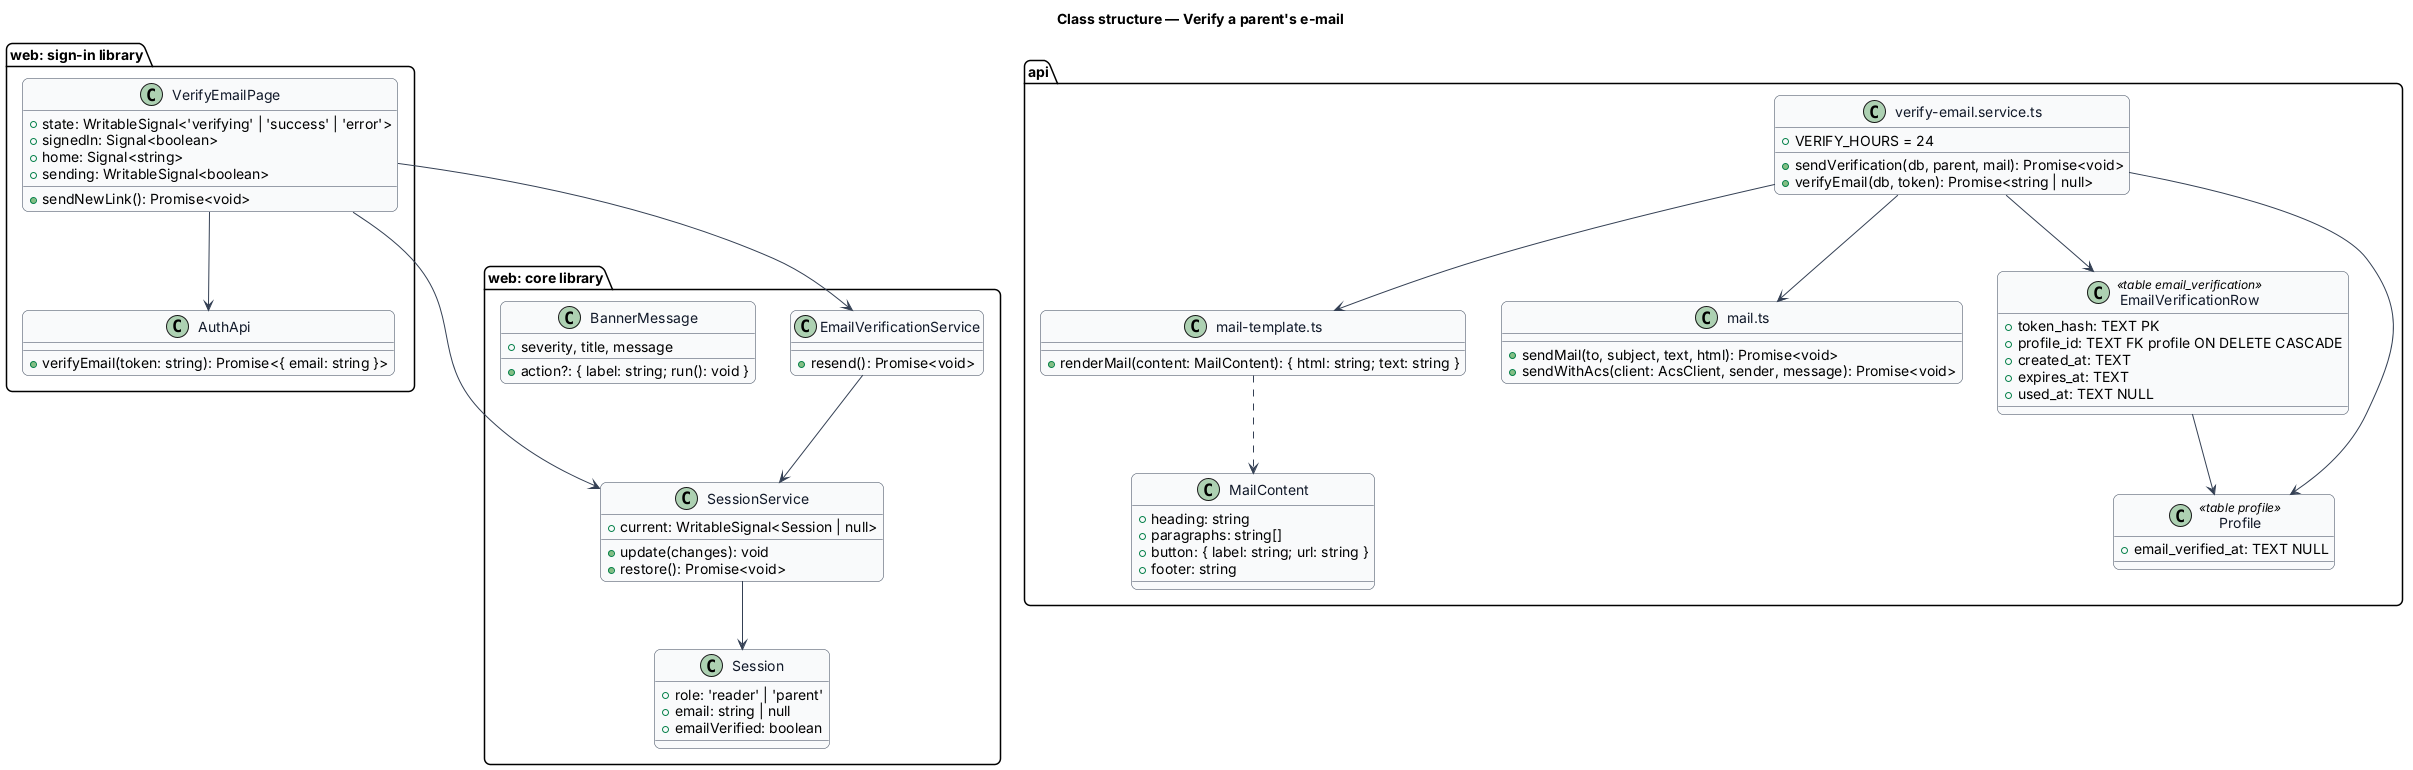

The diagram above was rendered by PlantUML. Its source (embedded in the PNG):
@startuml
skinparam backgroundColor #FFFFFF
skinparam shadowing false
skinparam roundcorner 12
skinparam defaultFontName Arial
skinparam ArrowColor #344054
skinparam class {
  BorderColor #344054
  FontColor #101828
  BackgroundColor #F9FAFB
}
title Class structure — Verify a parent's e-mail

package "web: sign-in library" {
  class VerifyEmailPage {
    +state: WritableSignal<'verifying' | 'success' | 'error'>
    +signedIn: Signal<boolean>
    +home: Signal<string>
    +sending: WritableSignal<boolean>
    +sendNewLink(): Promise<void>
  }
  class AuthApi {
    +verifyEmail(token: string): Promise<{ email: string }>
  }
}
package "web: core library" {
  class Session {
    +role: 'reader' | 'parent'
    +email: string | null
    +emailVerified: boolean
  }
  class SessionService {
    +current: WritableSignal<Session | null>
    +update(changes): void
    +restore(): Promise<void>
  }
  class EmailVerificationService {
    +resend(): Promise<void>
  }
  class BannerMessage {
    +severity, title, message
    +action?: { label: string; run(): void }
  }
}
package "api" {
  class "verify-email.service.ts" as VerifyService {
    +VERIFY_HOURS = 24
    +sendVerification(db, parent, mail): Promise<void>
    +verifyEmail(db, token): Promise<string | null>
  }
  class "mail-template.ts" as Template {
    +renderMail(content: MailContent): { html: string; text: string }
  }
  class MailContent {
    +heading: string
    +paragraphs: string[]
    +button: { label: string; url: string }
    +footer: string
  }
  class "mail.ts" as MailTs {
    +sendMail(to, subject, text, html): Promise<void>
    +sendWithAcs(client: AcsClient, sender, message): Promise<void>
  }
  class EmailVerificationRow <<table email_verification>> {
    +token_hash: TEXT PK
    +profile_id: TEXT FK profile ON DELETE CASCADE
    +created_at: TEXT
    +expires_at: TEXT
    +used_at: TEXT NULL
  }
  class Profile <<table profile>> {
    +email_verified_at: TEXT NULL
  }
}
VerifyEmailPage --> AuthApi
VerifyEmailPage --> EmailVerificationService
VerifyEmailPage --> SessionService
EmailVerificationService --> SessionService
SessionService --> Session
VerifyService --> Template
VerifyService --> MailTs
Template ..> MailContent
VerifyService --> EmailVerificationRow
VerifyService --> Profile
EmailVerificationRow --> Profile
@enduml